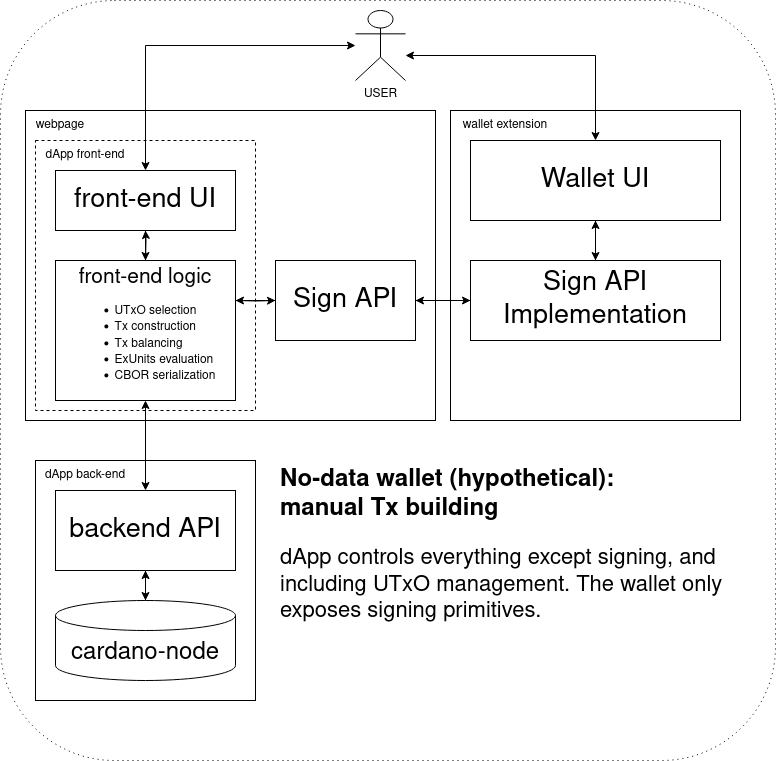

The diagram above was exported from draw.io. Its source (the exported page's mxGraphModel, read from the mxfile embedded in the PNG):
<mxGraphModel dx="2073" dy="1937" grid="1" gridSize="10" guides="1" tooltips="1" connect="1" arrows="1" fold="1" page="1" pageScale="1" pageWidth="850" pageHeight="1100" math="0" shadow="0">
  <root>
    <mxCell id="0" />
    <mxCell id="1" parent="0" />
    <mxCell id="H9cIhmaJsODEY_yQENnZ-6" value="" style="rounded=1;whiteSpace=wrap;html=1;dashed=1;dashPattern=1 4;" vertex="1" parent="1">
      <mxGeometry x="-15" y="-20" width="775" height="760" as="geometry" />
    </mxCell>
    <mxCell id="xsKEf7oqo2Sa_RivjBrz-19" value="" style="rounded=0;whiteSpace=wrap;html=1;" parent="1" vertex="1">
      <mxGeometry x="20" y="440" width="220" height="240" as="geometry" />
    </mxCell>
    <mxCell id="xsKEf7oqo2Sa_RivjBrz-16" value="" style="rounded=0;whiteSpace=wrap;html=1;" parent="1" vertex="1">
      <mxGeometry x="10" y="90" width="410" height="310" as="geometry" />
    </mxCell>
    <mxCell id="xsKEf7oqo2Sa_RivjBrz-17" value="webpage" style="text;html=1;strokeColor=none;fillColor=none;align=center;verticalAlign=middle;whiteSpace=wrap;rounded=0;" parent="1" vertex="1">
      <mxGeometry y="90" width="90" height="30" as="geometry" />
    </mxCell>
    <mxCell id="xsKEf7oqo2Sa_RivjBrz-7" value="" style="rounded=0;whiteSpace=wrap;html=1;dashed=1;" parent="1" vertex="1">
      <mxGeometry x="20" y="120" width="220" height="270" as="geometry" />
    </mxCell>
    <mxCell id="xsKEf7oqo2Sa_RivjBrz-37" style="edgeStyle=orthogonalEdgeStyle;rounded=0;orthogonalLoop=1;jettySize=auto;html=1;" parent="1" source="xsKEf7oqo2Sa_RivjBrz-1" edge="1">
      <mxGeometry relative="1" as="geometry">
        <mxPoint x="130" y="240" as="targetPoint" />
      </mxGeometry>
    </mxCell>
    <mxCell id="xsKEf7oqo2Sa_RivjBrz-1" value="&lt;div style=&quot;font-size: 27px;&quot;&gt;front-end UI&lt;/div&gt;" style="rounded=0;whiteSpace=wrap;html=1;" parent="1" vertex="1">
      <mxGeometry x="40" y="150" width="180" height="60" as="geometry" />
    </mxCell>
    <mxCell id="xsKEf7oqo2Sa_RivjBrz-35" style="edgeStyle=orthogonalEdgeStyle;rounded=0;orthogonalLoop=1;jettySize=auto;html=1;startArrow=classic;startFill=1;" parent="1" source="xsKEf7oqo2Sa_RivjBrz-2" target="xsKEf7oqo2Sa_RivjBrz-1" edge="1">
      <mxGeometry relative="1" as="geometry" />
    </mxCell>
    <mxCell id="xsKEf7oqo2Sa_RivjBrz-2" value="&lt;div&gt;USER&lt;/div&gt;" style="shape=umlActor;verticalLabelPosition=bottom;verticalAlign=top;html=1;outlineConnect=0;" parent="1" vertex="1">
      <mxGeometry x="340" y="-10" width="50" height="70" as="geometry" />
    </mxCell>
    <mxCell id="xsKEf7oqo2Sa_RivjBrz-23" style="edgeStyle=orthogonalEdgeStyle;rounded=0;orthogonalLoop=1;jettySize=auto;html=1;" parent="1" target="xsKEf7oqo2Sa_RivjBrz-21" edge="1">
      <mxGeometry relative="1" as="geometry">
        <mxPoint x="220" y="280" as="sourcePoint" />
      </mxGeometry>
    </mxCell>
    <mxCell id="xsKEf7oqo2Sa_RivjBrz-36" style="edgeStyle=orthogonalEdgeStyle;rounded=0;orthogonalLoop=1;jettySize=auto;html=1;" parent="1" target="xsKEf7oqo2Sa_RivjBrz-1" edge="1">
      <mxGeometry relative="1" as="geometry">
        <mxPoint x="130" y="240" as="sourcePoint" />
      </mxGeometry>
    </mxCell>
    <mxCell id="xsKEf7oqo2Sa_RivjBrz-8" value="&lt;div&gt;dApp front-end&lt;/div&gt;" style="text;html=1;strokeColor=none;fillColor=none;align=center;verticalAlign=middle;whiteSpace=wrap;rounded=0;" parent="1" vertex="1">
      <mxGeometry x="10" y="120" width="120" height="30" as="geometry" />
    </mxCell>
    <mxCell id="xsKEf7oqo2Sa_RivjBrz-29" style="edgeStyle=orthogonalEdgeStyle;rounded=0;orthogonalLoop=1;jettySize=auto;html=1;" parent="1" source="xsKEf7oqo2Sa_RivjBrz-10" target="xsKEf7oqo2Sa_RivjBrz-11" edge="1">
      <mxGeometry relative="1" as="geometry" />
    </mxCell>
    <mxCell id="H9cIhmaJsODEY_yQENnZ-3" style="edgeStyle=orthogonalEdgeStyle;rounded=0;orthogonalLoop=1;jettySize=auto;html=1;startArrow=classic;startFill=1;" edge="1" parent="1" source="xsKEf7oqo2Sa_RivjBrz-10" target="H9cIhmaJsODEY_yQENnZ-1">
      <mxGeometry relative="1" as="geometry" />
    </mxCell>
    <mxCell id="xsKEf7oqo2Sa_RivjBrz-10" value="&lt;div style=&quot;font-size: 27px;&quot;&gt;backend API&lt;br&gt;&lt;/div&gt;" style="rounded=0;whiteSpace=wrap;html=1;" parent="1" vertex="1">
      <mxGeometry x="40" y="470" width="180" height="80" as="geometry" />
    </mxCell>
    <mxCell id="xsKEf7oqo2Sa_RivjBrz-31" style="edgeStyle=orthogonalEdgeStyle;rounded=0;orthogonalLoop=1;jettySize=auto;html=1;" parent="1" source="xsKEf7oqo2Sa_RivjBrz-11" target="xsKEf7oqo2Sa_RivjBrz-10" edge="1">
      <mxGeometry relative="1" as="geometry" />
    </mxCell>
    <mxCell id="xsKEf7oqo2Sa_RivjBrz-11" value="&lt;div style=&quot;font-size: 24px;&quot;&gt;cardano-node&lt;/div&gt;" style="shape=cylinder3;whiteSpace=wrap;html=1;boundedLbl=1;backgroundOutline=1;size=15;fontSize=24;" parent="1" vertex="1">
      <mxGeometry x="40" y="580" width="180" height="80" as="geometry" />
    </mxCell>
    <mxCell id="xsKEf7oqo2Sa_RivjBrz-12" value="" style="rounded=0;whiteSpace=wrap;html=1;" parent="1" vertex="1">
      <mxGeometry x="435" y="90" width="290" height="310" as="geometry" />
    </mxCell>
    <mxCell id="xsKEf7oqo2Sa_RivjBrz-13" value="&lt;div&gt;wallet extension&lt;/div&gt;" style="text;html=1;strokeColor=none;fillColor=none;align=center;verticalAlign=middle;whiteSpace=wrap;rounded=0;" parent="1" vertex="1">
      <mxGeometry x="425" y="90" width="130" height="30" as="geometry" />
    </mxCell>
    <mxCell id="xsKEf7oqo2Sa_RivjBrz-27" value="" style="edgeStyle=orthogonalEdgeStyle;rounded=0;orthogonalLoop=1;jettySize=auto;html=1;" parent="1" source="xsKEf7oqo2Sa_RivjBrz-5" target="xsKEf7oqo2Sa_RivjBrz-15" edge="1">
      <mxGeometry relative="1" as="geometry" />
    </mxCell>
    <mxCell id="xsKEf7oqo2Sa_RivjBrz-5" value="&lt;div style=&quot;font-size: 27px;&quot;&gt;Wallet UI&lt;/div&gt;" style="rounded=0;whiteSpace=wrap;html=1;" parent="1" vertex="1">
      <mxGeometry x="455" y="120" width="250" height="80" as="geometry" />
    </mxCell>
    <mxCell id="xsKEf7oqo2Sa_RivjBrz-25" style="edgeStyle=orthogonalEdgeStyle;rounded=0;orthogonalLoop=1;jettySize=auto;html=1;" parent="1" source="xsKEf7oqo2Sa_RivjBrz-15" target="xsKEf7oqo2Sa_RivjBrz-5" edge="1">
      <mxGeometry relative="1" as="geometry" />
    </mxCell>
    <mxCell id="xsKEf7oqo2Sa_RivjBrz-47" style="edgeStyle=orthogonalEdgeStyle;rounded=0;orthogonalLoop=1;jettySize=auto;html=1;" parent="1" source="xsKEf7oqo2Sa_RivjBrz-15" target="xsKEf7oqo2Sa_RivjBrz-21" edge="1">
      <mxGeometry relative="1" as="geometry" />
    </mxCell>
    <mxCell id="xsKEf7oqo2Sa_RivjBrz-15" value="&lt;div style=&quot;font-size: 27px;&quot;&gt;Sign API Implementation&lt;br&gt;&lt;/div&gt;" style="rounded=0;whiteSpace=wrap;html=1;" parent="1" vertex="1">
      <mxGeometry x="455" y="240" width="250" height="80" as="geometry" />
    </mxCell>
    <mxCell id="xsKEf7oqo2Sa_RivjBrz-20" value="&lt;div&gt;dApp back-end&lt;/div&gt;" style="text;html=1;strokeColor=none;fillColor=none;align=center;verticalAlign=middle;whiteSpace=wrap;rounded=0;" parent="1" vertex="1">
      <mxGeometry x="10" y="440" width="120" height="30" as="geometry" />
    </mxCell>
    <mxCell id="xsKEf7oqo2Sa_RivjBrz-22" style="edgeStyle=orthogonalEdgeStyle;rounded=0;orthogonalLoop=1;jettySize=auto;html=1;entryX=1;entryY=0.5;entryDx=0;entryDy=0;" parent="1" source="xsKEf7oqo2Sa_RivjBrz-21" edge="1">
      <mxGeometry relative="1" as="geometry">
        <mxPoint x="220" y="280" as="targetPoint" />
      </mxGeometry>
    </mxCell>
    <mxCell id="xsKEf7oqo2Sa_RivjBrz-24" style="edgeStyle=orthogonalEdgeStyle;rounded=0;orthogonalLoop=1;jettySize=auto;html=1;" parent="1" source="xsKEf7oqo2Sa_RivjBrz-21" target="xsKEf7oqo2Sa_RivjBrz-15" edge="1">
      <mxGeometry relative="1" as="geometry" />
    </mxCell>
    <mxCell id="xsKEf7oqo2Sa_RivjBrz-21" value="&lt;div style=&quot;font-size: 27px;&quot;&gt;Sign API&lt;br&gt;&lt;/div&gt;" style="rounded=0;whiteSpace=wrap;html=1;" parent="1" vertex="1">
      <mxGeometry x="260" y="240" width="140" height="80" as="geometry" />
    </mxCell>
    <mxCell id="xsKEf7oqo2Sa_RivjBrz-48" style="edgeStyle=orthogonalEdgeStyle;rounded=0;orthogonalLoop=1;jettySize=auto;html=1;entryX=0.5;entryY=0;entryDx=0;entryDy=0;startArrow=classic;startFill=1;" parent="1" source="xsKEf7oqo2Sa_RivjBrz-2" target="xsKEf7oqo2Sa_RivjBrz-5" edge="1">
      <mxGeometry relative="1" as="geometry">
        <mxPoint x="400" y="40" as="sourcePoint" />
        <Array as="points">
          <mxPoint x="580" y="35" />
        </Array>
      </mxGeometry>
    </mxCell>
    <mxCell id="H9cIhmaJsODEY_yQENnZ-1" value="&lt;div align=&quot;center&quot; style=&quot;font-size: 21px;&quot;&gt;front-end logic&lt;/div&gt;&lt;div align=&quot;left&quot;&gt;&lt;ul&gt;&lt;li&gt;UTxO selection&lt;/li&gt;&lt;li&gt;Tx construction&lt;/li&gt;&lt;li&gt;Tx balancing&lt;/li&gt;&lt;li&gt;ExUnits evaluation&lt;/li&gt;&lt;li&gt;CBOR serialization&lt;/li&gt;&lt;/ul&gt;&lt;/div&gt;" style="rounded=0;whiteSpace=wrap;html=1;align=center;" vertex="1" parent="1">
      <mxGeometry x="40" y="240" width="180" height="140" as="geometry" />
    </mxCell>
    <mxCell id="H9cIhmaJsODEY_yQENnZ-4" value="&lt;h1&gt;No-data wallet (hypothetical):&lt;br&gt;manual Tx building&lt;br&gt;&lt;/h1&gt;&lt;p style=&quot;font-size: 22px;&quot;&gt;dApp controls everything except signing, and including UTxO management. The wallet only exposes signing primitives.&lt;br&gt;&lt;/p&gt;" style="text;html=1;strokeColor=none;fillColor=none;spacing=5;spacingTop=-20;whiteSpace=wrap;overflow=hidden;rounded=0;" vertex="1" parent="1">
      <mxGeometry x="260" y="440" width="460" height="180" as="geometry" />
    </mxCell>
  </root>
</mxGraphModel>